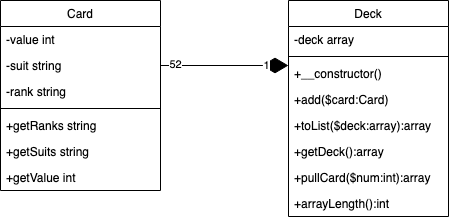

The diagram above was exported from draw.io. Its source (the exported page's mxGraphModel, read from the mxfile embedded in the PNG):
<mxGraphModel dx="954" dy="511" grid="1" gridSize="10" guides="1" tooltips="1" connect="1" arrows="1" fold="1" page="1" pageScale="1" pageWidth="827" pageHeight="1169" math="0" shadow="0">
  <root>
    <mxCell id="WIyWlLk6GJQsqaUBKTNV-0" />
    <mxCell id="WIyWlLk6GJQsqaUBKTNV-1" parent="WIyWlLk6GJQsqaUBKTNV-0" />
    <mxCell id="zkfFHV4jXpPFQw0GAbJ--0" value="Card" style="swimlane;fontStyle=0;align=center;verticalAlign=top;childLayout=stackLayout;horizontal=1;startSize=26;horizontalStack=0;resizeParent=1;resizeLast=0;collapsible=1;marginBottom=0;rounded=0;shadow=0;strokeWidth=1;" parent="WIyWlLk6GJQsqaUBKTNV-1" vertex="1">
      <mxGeometry x="220" y="120" width="160" height="190" as="geometry">
        <mxRectangle x="230" y="140" width="160" height="26" as="alternateBounds" />
      </mxGeometry>
    </mxCell>
    <mxCell id="zkfFHV4jXpPFQw0GAbJ--1" value="-value int" style="text;align=left;verticalAlign=top;spacingLeft=4;spacingRight=4;overflow=hidden;rotatable=0;points=[[0,0.5],[1,0.5]];portConstraint=eastwest;" parent="zkfFHV4jXpPFQw0GAbJ--0" vertex="1">
      <mxGeometry y="26" width="160" height="26" as="geometry" />
    </mxCell>
    <mxCell id="zkfFHV4jXpPFQw0GAbJ--3" value="-suit string" style="text;align=left;verticalAlign=top;spacingLeft=4;spacingRight=4;overflow=hidden;rotatable=0;points=[[0,0.5],[1,0.5]];portConstraint=eastwest;rounded=0;shadow=0;html=0;" parent="zkfFHV4jXpPFQw0GAbJ--0" vertex="1">
      <mxGeometry y="52" width="160" height="26" as="geometry" />
    </mxCell>
    <mxCell id="u-0fp0K-UegPY0FphAVZ-3" value="-rank string" style="text;align=left;verticalAlign=top;spacingLeft=4;spacingRight=4;overflow=hidden;rotatable=0;points=[[0,0.5],[1,0.5]];portConstraint=eastwest;rounded=0;shadow=0;html=0;" vertex="1" parent="zkfFHV4jXpPFQw0GAbJ--0">
      <mxGeometry y="78" width="160" height="26" as="geometry" />
    </mxCell>
    <mxCell id="zkfFHV4jXpPFQw0GAbJ--4" value="" style="line;html=1;strokeWidth=1;align=left;verticalAlign=middle;spacingTop=-1;spacingLeft=3;spacingRight=3;rotatable=0;labelPosition=right;points=[];portConstraint=eastwest;" parent="zkfFHV4jXpPFQw0GAbJ--0" vertex="1">
      <mxGeometry y="104" width="160" height="8" as="geometry" />
    </mxCell>
    <mxCell id="zkfFHV4jXpPFQw0GAbJ--5" value="+getRanks string" style="text;align=left;verticalAlign=top;spacingLeft=4;spacingRight=4;overflow=hidden;rotatable=0;points=[[0,0.5],[1,0.5]];portConstraint=eastwest;" parent="zkfFHV4jXpPFQw0GAbJ--0" vertex="1">
      <mxGeometry y="112" width="160" height="26" as="geometry" />
    </mxCell>
    <mxCell id="u-0fp0K-UegPY0FphAVZ-4" value="+getSuits string" style="text;align=left;verticalAlign=top;spacingLeft=4;spacingRight=4;overflow=hidden;rotatable=0;points=[[0,0.5],[1,0.5]];portConstraint=eastwest;" vertex="1" parent="zkfFHV4jXpPFQw0GAbJ--0">
      <mxGeometry y="138" width="160" height="26" as="geometry" />
    </mxCell>
    <mxCell id="u-0fp0K-UegPY0FphAVZ-5" value="+getValue int" style="text;align=left;verticalAlign=top;spacingLeft=4;spacingRight=4;overflow=hidden;rotatable=0;points=[[0,0.5],[1,0.5]];portConstraint=eastwest;" vertex="1" parent="zkfFHV4jXpPFQw0GAbJ--0">
      <mxGeometry y="164" width="160" height="26" as="geometry" />
    </mxCell>
    <mxCell id="zkfFHV4jXpPFQw0GAbJ--17" value="Deck" style="swimlane;fontStyle=0;align=center;verticalAlign=top;childLayout=stackLayout;horizontal=1;startSize=26;horizontalStack=0;resizeParent=1;resizeLast=0;collapsible=1;marginBottom=0;rounded=0;shadow=0;strokeWidth=1;" parent="WIyWlLk6GJQsqaUBKTNV-1" vertex="1">
      <mxGeometry x="508" y="120" width="160" height="216" as="geometry">
        <mxRectangle x="550" y="140" width="160" height="26" as="alternateBounds" />
      </mxGeometry>
    </mxCell>
    <mxCell id="zkfFHV4jXpPFQw0GAbJ--18" value="-deck array" style="text;align=left;verticalAlign=top;spacingLeft=4;spacingRight=4;overflow=hidden;rotatable=0;points=[[0,0.5],[1,0.5]];portConstraint=eastwest;" parent="zkfFHV4jXpPFQw0GAbJ--17" vertex="1">
      <mxGeometry y="26" width="160" height="26" as="geometry" />
    </mxCell>
    <mxCell id="zkfFHV4jXpPFQw0GAbJ--23" value="" style="line;html=1;strokeWidth=1;align=left;verticalAlign=middle;spacingTop=-1;spacingLeft=3;spacingRight=3;rotatable=0;labelPosition=right;points=[];portConstraint=eastwest;" parent="zkfFHV4jXpPFQw0GAbJ--17" vertex="1">
      <mxGeometry y="52" width="160" height="8" as="geometry" />
    </mxCell>
    <mxCell id="zkfFHV4jXpPFQw0GAbJ--24" value="+__constructor() " style="text;align=left;verticalAlign=top;spacingLeft=4;spacingRight=4;overflow=hidden;rotatable=0;points=[[0,0.5],[1,0.5]];portConstraint=eastwest;" parent="zkfFHV4jXpPFQw0GAbJ--17" vertex="1">
      <mxGeometry y="60" width="160" height="26" as="geometry" />
    </mxCell>
    <mxCell id="zkfFHV4jXpPFQw0GAbJ--25" value="+add($card:Card)" style="text;align=left;verticalAlign=top;spacingLeft=4;spacingRight=4;overflow=hidden;rotatable=0;points=[[0,0.5],[1,0.5]];portConstraint=eastwest;" parent="zkfFHV4jXpPFQw0GAbJ--17" vertex="1">
      <mxGeometry y="86" width="160" height="26" as="geometry" />
    </mxCell>
    <mxCell id="u-0fp0K-UegPY0FphAVZ-6" value="+toList($deck:array):array" style="text;align=left;verticalAlign=top;spacingLeft=4;spacingRight=4;overflow=hidden;rotatable=0;points=[[0,0.5],[1,0.5]];portConstraint=eastwest;" vertex="1" parent="zkfFHV4jXpPFQw0GAbJ--17">
      <mxGeometry y="112" width="160" height="26" as="geometry" />
    </mxCell>
    <mxCell id="u-0fp0K-UegPY0FphAVZ-7" value="+getDeck():array" style="text;align=left;verticalAlign=top;spacingLeft=4;spacingRight=4;overflow=hidden;rotatable=0;points=[[0,0.5],[1,0.5]];portConstraint=eastwest;" vertex="1" parent="zkfFHV4jXpPFQw0GAbJ--17">
      <mxGeometry y="138" width="160" height="26" as="geometry" />
    </mxCell>
    <mxCell id="u-0fp0K-UegPY0FphAVZ-8" value="+pullCard($num:int):array" style="text;align=left;verticalAlign=top;spacingLeft=4;spacingRight=4;overflow=hidden;rotatable=0;points=[[0,0.5],[1,0.5]];portConstraint=eastwest;" vertex="1" parent="zkfFHV4jXpPFQw0GAbJ--17">
      <mxGeometry y="164" width="160" height="26" as="geometry" />
    </mxCell>
    <mxCell id="u-0fp0K-UegPY0FphAVZ-9" value="+arrayLength():int" style="text;align=left;verticalAlign=top;spacingLeft=4;spacingRight=4;overflow=hidden;rotatable=0;points=[[0,0.5],[1,0.5]];portConstraint=eastwest;" vertex="1" parent="zkfFHV4jXpPFQw0GAbJ--17">
      <mxGeometry y="190" width="160" height="26" as="geometry" />
    </mxCell>
    <mxCell id="u-0fp0K-UegPY0FphAVZ-0" value="" style="endArrow=diamondThin;endFill=1;endSize=24;html=1;rounded=0;exitX=1;exitY=0.5;exitDx=0;exitDy=0;" edge="1" parent="WIyWlLk6GJQsqaUBKTNV-1">
      <mxGeometry width="160" relative="1" as="geometry">
        <mxPoint x="380" y="185" as="sourcePoint" />
        <mxPoint x="508" y="185" as="targetPoint" />
      </mxGeometry>
    </mxCell>
    <mxCell id="u-0fp0K-UegPY0FphAVZ-1" value="52" style="edgeLabel;html=1;align=center;verticalAlign=middle;resizable=0;points=[];" vertex="1" connectable="0" parent="u-0fp0K-UegPY0FphAVZ-0">
      <mxGeometry x="-0.7812" y="2" relative="1" as="geometry">
        <mxPoint as="offset" />
      </mxGeometry>
    </mxCell>
    <mxCell id="u-0fp0K-UegPY0FphAVZ-2" value="1" style="edgeLabel;html=1;align=center;verticalAlign=middle;resizable=0;points=[];" vertex="1" connectable="0" parent="u-0fp0K-UegPY0FphAVZ-0">
      <mxGeometry x="0.6406" y="1" relative="1" as="geometry">
        <mxPoint as="offset" />
      </mxGeometry>
    </mxCell>
  </root>
</mxGraphModel>